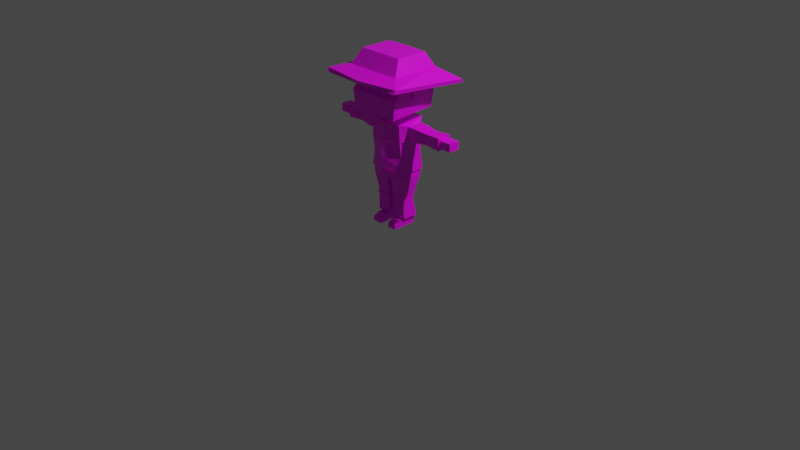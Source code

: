 # Source: lowpoly_3_.blend  (saved by Blender 2.92.15; exported with 4.5.12 LTS)
import bpy
from mathutils import Matrix  # noqa: F401  (used for matrix-valued properties, if any)

bpy.ops.wm.read_factory_settings(use_empty=True)
scene = bpy.context.scene
scene.name = 'Scene'

# ---- collections
col_collection = bpy.data.collections.new('Collection'); scene.collection.children.link(col_collection)

# ---- images (referenced by path relative to the original .blend; pixels are not part of the script)
import os
ASSET_DIR = os.environ.get("B2B_ASSET_DIR", "")  # directory of the original .blend (textures are referenced by path, not embedded)
HERE = os.path.dirname(os.path.abspath(__file__))  # packed textures are extracted next to this script under _unpacked/

def load_image(name, relpath, width, height, colorspace="sRGB"):
    """Load a texture the original file referenced (path relative to the .blend, or extracted next to this script)."""
    p = next((c for c in (os.path.join(HERE, relpath), os.path.join(ASSET_DIR, relpath)) if relpath and os.path.exists(c)), "")
    if p:
        img = bpy.data.images.load(p, check_existing=True)
        img.name = name
    else:  # same state as the original file: an image datablock whose file is absent (Cycles renders it pink)
        img = bpy.data.images.new(name, width, height)
        img.source = "FILE"
        img.filepath = "//" + (relpath or name)
    img.colorspace_settings.name = colorspace
    return img
img_imphenziapalette01_png_002 = load_image('ImphenziaPalette01.png.002', 'ImphenziaPalette01.png', 1024, 1024, 'sRGB')

# ---- materials (node trees are filled in below, after node groups)
mat_material = bpy.data.materials.new('Material')
mat_material.alpha_threshold = 0.0
mat_material.use_transparent_shadow = False
mat_material.line_color = (0.0, 0.0, 0.0, 1.0)
mat_material_001 = bpy.data.materials.new('Material.001')
mat_material_001.alpha_threshold = 0.0
mat_material_001.use_transparent_shadow = False
mat_material_001.line_color = (0.0, 0.0, 0.0, 1.0)

# ---- material node trees
mat_material.use_nodes = True; mat_material.node_tree.nodes.clear()
_N = mat_material.node_tree.nodes; _L = mat_material.node_tree.links
n0 = _N.new('ShaderNodeOutputMaterial'); n0.name = 'Material Output'; n0.location = (300, 300)
n1 = _N.new('ShaderNodeBsdfPrincipled'); n1.name = 'Principled BSDF'; n1.location = (10, 300)
n1.distribution = 'GGX'
n1.subsurface_method = 'BURLEY'
n1.inputs[2].default_value = 0.4
n1.inputs[3].default_value = 1.45
n1.inputs[27].default_value = (0.0, 0.0, 0.0, 1.0)
n1.inputs[28].default_value = 1.0
_L.new(n1.outputs[0], n0.inputs[0])
n0.is_active_output = True
mat_material_001.use_nodes = True; mat_material_001.node_tree.nodes.clear()
_N = mat_material_001.node_tree.nodes; _L = mat_material_001.node_tree.links
n0 = _N.new('ShaderNodeOutputMaterial'); n0.name = 'Material Output'; n0.location = (300, 300)
n1 = _N.new('ShaderNodeBsdfPrincipled'); n1.name = 'Principled BSDF'; n1.location = (10, 300)
n1.distribution = 'GGX'
n1.subsurface_method = 'BURLEY'
n1.inputs[2].default_value = 0.4
n1.inputs[3].default_value = 1.45
n1.inputs[27].default_value = (0.0, 0.0, 0.0, 1.0)
n1.inputs[28].default_value = 1.0
n2 = _N.new('ShaderNodeTexImage'); n2.name = 'Image Texture'; n2.location = (-409, 148)
n2.image = img_imphenziapalette01_png_002
n2.interpolation = 'Closest'
_L.new(n1.outputs[0], n0.inputs[0])
_L.new(n2.outputs[0], n1.inputs[0])
n0.is_active_output = True

# ---- world
world_world = bpy.data.worlds.new('World'); scene.world = world_world
world_world.use_nodes = True; world_world.node_tree.nodes.clear()
_N = world_world.node_tree.nodes; _L = world_world.node_tree.links
n0 = _N.new('ShaderNodeOutputWorld'); n0.name = 'World Output'; n0.location = (300, 300)
n1 = _N.new('ShaderNodeBackground'); n1.name = 'Background'; n1.location = (10, 300)
n1.inputs[0].default_value = (0.05088, 0.05088, 0.05088, 1.0)
_L.new(n1.outputs[0], n0.inputs[0])
n0.is_active_output = True
world_world.color = (0.05088, 0.05088, 0.05088)
world_world.use_sun_shadow = False
world_world.sun_shadow_jitter_overblur = 0.0

# ---- cameras
cam_camera = bpy.data.cameras.new('Camera')
cam_camera.clip_end = 100.0
cam_camera.ortho_scale = 7.314

# ---- lights
light_light = bpy.data.lights.new('Light', 'POINT')
light_light.transmission_factor = 0.0
light_light.energy = 1000.0
light_light.shadow_soft_size = 0.1
light_light.shadow_maximum_resolution = 0.006
light_light.use_absolute_resolution = True

# ---- meshes
me_cube = bpy.data.meshes.new('Cube')
me_cube.from_pydata([], [], [])
_uv = me_cube.uv_layers.new(name='UVMap')
_uv.uv.foreach_set('vector', [])
me_cube.materials.append(mat_material)
me_cube.use_remesh_preserve_volume = False
me_cube.use_remesh_preserve_attributes = False
me_cube.use_mirror_vertex_groups = False
me_cube.update()
me_cube_001 = bpy.data.meshes.new('Cube.001')
me_cube_001.from_pydata([(0.02736, -0.1398, 0.3892), (0.02736, 0.1082, 0.3892), (0.0, 0.1082, 0.3892), (0.0, -0.1398, 0.3892), (0.1927, 0.1043, 0.4214), (0.2075, -0.1408, 0.4214), (0.0, -0.1831, 0.4214), (0.0, 0.1395, 0.4214), (0.1743, 0.03222, 0.2207), (0.03436, 0.03277, 0.2207), (0.03436, -0.1076, 0.2207), (0.1743, -0.1082, 0.2207), (0.1743, 0.02529, 0.1803), (0.03436, 0.02584, 0.1803), (0.03436, -0.1215, 0.1803), (0.1743, -0.122, 0.1803), (0.1743, 0.03222, 0.1414), (0.03436, 0.03277, 0.1414), (0.03436, -0.1076, 0.1414), (0.1743, -0.1082, 0.1414), (0.1528, 0.0583, -0.02771), (0.05678, 0.05887, -0.02771), (0.05678, -0.08755, -0.02771), (0.1528, -0.08812, -0.02771), (0.1528, 0.0583, -0.02771), (0.05678, 0.05887, -0.02771), (0.05678, -0.08474, -0.02771), (0.1528, -0.08812, -0.02771), (0.1528, 0.0583, -0.1053), (0.05678, 0.05887, -0.1053), (0.05678, -0.08474, -0.1053), (0.1528, -0.08532, -0.1053), (0.1528, -0.08812, -0.02771), (0.05678, -0.08755, -0.02771), (0.1528, -0.08532, -0.1053), (0.05678, -0.08474, -0.1053), (0.1543, -0.1337, -0.02712), (0.05448, -0.1331, -0.02712), (0.1543, -0.1337, -0.1077), (0.05448, -0.1303, -0.1077), (0.154, -0.203, -0.06049), (0.05413, -0.2024, -0.06049), (0.154, -0.203, -0.1077), (0.05413, -0.2024, -0.1077), (0.02672, -0.101, -0.01668), (0.1819, -0.1017, -0.01668), (0.1819, 0.06203, -0.01668), (0.02672, 0.06266, -0.01668), (0.63, 0.02901, 0.9425), (0.63, -0.06057, 0.9425), (0.63, 0.02901, 0.8792), (0.63, -0.06057, 0.8792), (0.647, 0.04257, 0.9521), (0.647, -0.07413, 0.9521), (0.647, 0.04257, 0.8697), (0.647, -0.07413, 0.8697), (0.762, 0.04257, 0.9521), (0.762, -0.07413, 0.9521), (0.762, 0.04257, 0.8697), (0.762, -0.07413, 0.8697), (0.0, 0.06433, 1.011), (0.05577, 0.06433, 1.011), (0.05577, -0.09589, 1.011), (0.0, -0.09589, 1.011), (0.0, 0.06433, 1.076), (0.05577, 0.06433, 1.076), (0.05577, -0.09589, 1.076), (0.0, -0.09589, 1.076), (0.1875, 0.1082, 0.5396), (0.1875, -0.143, 0.5396), (0.0, -0.2125, 0.5396), (0.0, 0.1441, 0.5396), (0.3251, -0.08485, 0.8559), (0.3251, -0.08485, 0.9659), (0.3251, 0.05329, 0.9659), (0.3251, 0.05329, 0.8559), (0.05577, -0.09589, 1.011), (0.3251, -0.08485, 0.9659), (0.3251, 0.05329, 0.9659), (0.0, 0.06433, 1.011), (0.05577, 0.06433, 1.011), (0.0, -0.09589, 1.011), (0.1875, 0.1082, 0.5396), (0.1875, -0.143, 0.5396), (0.0, -0.2125, 0.5396), (0.0, 0.1441, 0.5396), (0.3251, -0.08485, 0.8559), (0.3251, 0.05329, 0.8559), (0.0, 0.1351, 1.022), (0.176, 0.1286, 1.021), (0.1776, -0.1712, 0.9945), (0.0, -0.1912, 0.9794), (0.08197, -0.1145, 1.012), (0.1897, 0.1158, 0.7961), (0.1864, 0.1074, 0.6516), (0.1911, -0.1721, 0.8126), (0.188, -0.1518, 0.65), (0.0, -0.2241, 0.8057), (0.0, -0.2347, 0.6493), (0.0, 0.1256, 0.7992), (0.0, 0.1408, 0.6515), (0.2337, 0.06626, 0.9814), (0.2336, -0.09708, 0.982), (0.2358, 0.06677, 0.8428), (0.2365, -0.09712, 0.8424), (0.327, -0.1001, 0.9811), (0.327, 0.06852, 0.9811), (0.0, 0.09395, 1.018), (0.08158, 0.09295, 1.018), (0.0, -0.1244, 1.011), (0.2033, 0.1215, 0.48), (0.2159, -0.1544, 0.4798), (0.0, -0.2321, 0.476), (0.0, 0.1646, 0.4858), (0.327, -0.1001, 0.8406), (0.327, 0.06852, 0.8406), (0.1798, -0.1034, 0.02634), (0.0288, 0.05453, 0.02634), (0.0288, -0.1028, 0.02634), (0.1798, 0.05392, 0.02634), (0.1979, 0.117, 0.5351), (0.2069, -0.1536, 0.5345), (0.0, -0.233, 0.5317), (0.0, 0.1569, 0.5391), (0.1884, 0.1124, 0.7414), (0.1899, -0.164, 0.7506), (0.0, -0.2283, 0.7462), (0.0, 0.1317, 0.7431), (0.4293, 0.05218, 0.9677), (0.4293, -0.08374, 0.9677), (0.4293, 0.05218, 0.8541), (0.4293, -0.08374, 0.8541), (0.4553, 0.05222, 0.9677), (0.4553, -0.08378, 0.9677), (0.4553, 0.05222, 0.8541), (0.4553, -0.08378, 0.8541), (0.4865, 0.05223, 0.9676), (0.4865, -0.08379, 0.9676), (0.4865, 0.05223, 0.8541), (0.4865, -0.08379, 0.8541), (0.6276, 0.05989, 0.9748), (0.6276, -0.09145, 0.9748), (0.6276, 0.05989, 0.8469), (0.6276, -0.09145, 0.8469), (0.5775, -0.08873, 0.8495), (0.5775, -0.08873, 0.9723), (0.5775, 0.05717, 0.9723), (0.5775, 0.05717, 0.8495), (0.0, 0.06433, 1.076), (0.1138, 0.06433, 1.076), (0.1138, -0.09589, 1.076), (0.0, -0.09589, 1.076), (0.0, -0.324, 1.103), (0.2639, -0.324, 1.103), (0.2578, 0.175, 1.131), (0.0, 0.175, 1.131), (0.0, 0.175, 1.476), (0.0, -0.324, 1.476), (0.2909, -0.324, 1.476), (0.2909, 0.175, 1.476), (0.0, 0.175, 1.476), (0.0, -0.324, 1.476), (0.2909, -0.324, 1.476), (0.2909, 0.175, 1.476), (0.0, 0.08275, 1.605), (0.0, -0.2318, 1.605), (0.2353, -0.2318, 1.605), (0.2353, 0.08275, 1.605), (0.0, 0.175, 1.282), (0.2909, 0.175, 1.282), (0.2909, -0.3306, 1.293), (0.0, -0.3306, 1.293), (0.2909, -0.1113, 1.394), (0.2909, -0.03782, 1.394), (0.2909, -0.03782, 1.278), (0.2909, -0.1113, 1.278), (0.0, 0.175, 1.33), (0.2909, -0.2823, 1.336), (0.2909, 0.175, 1.33), (0.0, -0.2823, 1.336), (0.3166, -0.03782, 1.394), (0.3166, -0.1113, 1.394), (0.3166, -0.1113, 1.278), (0.3166, -0.03782, 1.278), (0.09768, -0.3078, 1.398), (0.1403, -0.3078, 1.398), (0.1403, -0.2999, 1.343), (0.09768, -0.2999, 1.343), (0.1403, -0.3078, 1.374), (0.09768, -0.3078, 1.374), (0.1403, -0.2999, 1.319), (0.09768, -0.2999, 1.319), (0.1403, -0.3078, 1.414), (0.09768, -0.3078, 1.414), (0.1403, -0.2999, 1.319), (0.09768, -0.2999, 1.319), (0.1403, -0.3174, 1.413), (0.09768, -0.3174, 1.413), (0.1403, -0.3095, 1.318), (0.09768, -0.3095, 1.318), (0.0, 0.175, 1.476), (0.0, -0.324, 1.476), (0.2909, -0.324, 1.476), (0.2909, 0.175, 1.476), (0.0, 0.08275, 1.605), (0.0, -0.2318, 1.605), (0.2353, -0.2318, 1.605), (0.2353, 0.08275, 1.605), (0.3072, -0.342, 1.496), (0.0, -0.3496, 1.495), (0.3072, 0.193, 1.496), (0.0, 0.2005, 1.495), (0.0, 0.09945, 1.689), (0.0, -0.2438, 1.689), (0.2446, -0.2407, 1.686), (0.2446, 0.09632, 1.686), (0.2909, -0.324, 1.476), (0.0, -0.324, 1.476), (0.2909, 0.175, 1.476), (0.0, 0.175, 1.476), (0.3072, -0.342, 1.496), (0.0, -0.3496, 1.495), (0.3072, 0.193, 1.496), (0.0, 0.2005, 1.495), (0.0, 0.1902, 1.536), (0.2855, -0.3152, 1.513), (0.0, -0.3393, 1.536), (0.0, 0.1661, 1.513), (0.3025, -0.3325, 1.536), (0.2855, 0.1661, 1.513), (0.3025, 0.1834, 1.536), (0.0, -0.3152, 1.513), (0.1404, -0.1476, 1.342), (0.0, -0.13, 1.36), (0.1404, 0.03527, 1.342), (0.0, 0.01765, 1.36), (0.1257, -0.1479, 1.38), (0.0, 0.05235, 1.407), (0.4586, -0.5043, 1.458), (0.0, -0.4921, 1.437), (0.4526, 0.4077, 1.364), (0.0, 0.3955, 1.34), (0.4665, -0.4823, 1.496), (0.0, 0.4308, 1.393), (0.1257, 0.03555, 1.38), (0.0, -0.1647, 1.407), (0.4605, 0.3857, 1.403), (0.0, -0.5274, 1.486)], [], [(2, 1, 0, 3), (61, 62, 76, 80), (2, 7, 4, 1), (5, 11, 8, 4), (0, 5, 6, 3), (0, 10, 11, 5), (1, 9, 10, 0), (8, 11, 15, 12), (15, 14, 18, 19), (10, 9, 13, 14), (11, 10, 14, 15), (9, 8, 12, 13), (45, 44, 22, 23), (13, 12, 16, 17), (12, 15, 19, 16), (14, 13, 17, 18), (20, 23, 27, 24), (47, 46, 20, 21), (46, 45, 23, 20), (44, 47, 21, 22), (27, 26, 33, 32), (22, 21, 25, 26), (23, 22, 26, 27), (21, 20, 24, 25), (29, 28, 31, 30), (25, 24, 28, 29), (24, 27, 31, 28), (26, 25, 29, 30), (34, 32, 36, 38), (31, 27, 32, 34), (26, 30, 35, 33), (30, 31, 34, 35), (37, 39, 43, 41), (35, 34, 38, 39), (33, 35, 39, 37), (32, 33, 37, 36), (40, 41, 43, 42), (36, 37, 41, 40), (38, 36, 40, 42), (39, 38, 42, 43), (118, 117, 47, 44), (119, 116, 45, 46), (117, 119, 46, 47), (116, 118, 44, 45), (60, 61, 80, 79), (72, 73, 77, 86), (73, 74, 78, 77), (72, 75, 115, 114), (73, 72, 114, 105), (48, 50, 142, 140), (50, 51, 143, 142), (75, 74, 106, 115), (51, 50, 54, 55), (74, 73, 105, 106), (49, 48, 140, 141), (51, 49, 141, 143), (53, 55, 59, 57), (50, 48, 52, 54), (49, 51, 55, 53), (48, 49, 53, 52), (58, 56, 57, 59), (52, 53, 57, 56), (55, 54, 58, 59), (54, 52, 56, 58), (62, 61, 65, 66), (75, 72, 86, 87), (74, 75, 87, 78), (63, 62, 66, 67), (61, 60, 64, 65), (66, 65, 149, 150), (68, 4, 7, 71), (70, 6, 5, 69), (69, 5, 4, 68), (69, 68, 82, 83), (62, 63, 81, 76), (70, 69, 83, 84), (68, 71, 85, 82), (4, 8, 9, 1), (84, 83, 111, 112), (83, 82, 110, 111), (86, 77, 105, 114), (82, 85, 113, 110), (77, 78, 106, 105), (76, 81, 109, 92), (87, 86, 114, 115), (80, 76, 92, 108), (78, 87, 115, 106), (79, 80, 108, 107), (99, 88, 89, 93), (89, 90, 102, 101), (95, 90, 91, 97), (89, 88, 107, 108), (121, 96, 98, 122), (125, 95, 97, 126), (120, 94, 96, 121), (124, 93, 95, 125), (123, 100, 94, 120), (127, 99, 93, 124), (90, 95, 104, 102), (93, 89, 101, 103), (95, 93, 103, 104), (91, 90, 92, 109), (90, 89, 108, 92), (103, 101, 106, 115), (104, 103, 115, 114), (101, 102, 105, 106), (102, 104, 114, 105), (19, 18, 118, 116), (17, 16, 119, 117), (16, 19, 116, 119), (18, 17, 117, 118), (113, 123, 120, 110), (110, 120, 121, 111), (111, 121, 122, 112), (100, 127, 124, 94), (94, 124, 125, 96), (96, 125, 126, 98), (105, 114, 131, 129), (131, 130, 134, 135), (106, 105, 129, 128), (114, 115, 130, 131), (115, 106, 128, 130), (133, 135, 139, 137), (130, 128, 132, 134), (129, 131, 135, 133), (128, 129, 133, 132), (145, 144, 143, 141), (132, 133, 137, 136), (135, 134, 138, 139), (134, 132, 136, 138), (146, 145, 141, 140), (144, 147, 142, 143), (147, 146, 140, 142), (138, 136, 146, 147), (139, 138, 147, 144), (136, 137, 145, 146), (137, 139, 144, 145), (148, 151, 152, 155), (64, 67, 151, 148), (67, 66, 150, 151), (65, 64, 148, 149), (149, 148, 155, 154), (178, 176, 156, 159), (151, 150, 153, 152), (150, 149, 154, 153), (159, 156, 160, 163), (179, 177, 158, 157), (177, 178, 159, 158), (176, 179, 157, 156), (162, 163, 167, 166), (157, 158, 162, 161), (158, 159, 163, 162), (156, 157, 161, 160), (164, 165, 166, 167), (160, 161, 165, 164), (163, 160, 164, 167), (161, 162, 166, 165), (155, 152, 171, 168), (153, 154, 169, 170), (152, 153, 170, 171), (154, 155, 168, 169), (175, 172, 173, 174), (168, 171, 179, 176), (170, 169, 178, 177), (171, 170, 177, 179), (169, 168, 176, 178), (182, 183, 180, 181), (174, 173, 180, 183), (173, 172, 181, 180), (175, 174, 183, 182), (172, 175, 182, 181), (187, 184, 185, 186), (189, 191, 195, 193), (187, 186, 190, 191), (186, 185, 188, 190), (184, 187, 191, 189), (185, 184, 189, 188), (193, 195, 199, 197), (188, 189, 193, 192), (191, 190, 194, 195), (190, 188, 192, 194), (199, 198, 196, 197), (192, 193, 197, 196), (195, 194, 198, 199), (194, 192, 196, 198), (225, 206, 207, 229), (204, 207, 206, 205), (229, 207, 204, 227), (231, 205, 206, 225), (228, 230, 215, 214), (212, 213, 214, 215), (230, 224, 212, 215), (226, 228, 214, 213), (200, 211, 223, 219), (203, 200, 219, 218), (210, 211, 241, 240), (204, 205, 213, 212), (211, 210, 222, 223), (227, 204, 212, 224), (225, 229, 244, 236), (208, 210, 240, 238), (201, 202, 216, 217), (208, 209, 221, 220), (209, 201, 217, 221), (210, 208, 220, 222), (202, 203, 218, 216), (209, 208, 238, 239), (228, 226, 247, 242), (224, 230, 246, 243), (205, 231, 226, 213), (217, 216, 220, 221), (218, 219, 223, 222), (216, 218, 222, 220), (232, 236, 244, 234), (234, 244, 237, 235), (233, 245, 236, 232), (238, 240, 246, 242), (240, 241, 243, 246), (239, 238, 242, 247), (229, 227, 237, 244), (202, 201, 233, 232), (231, 225, 236, 245), (203, 202, 232, 234), (230, 228, 242, 246), (200, 203, 234, 235)])
_uv = me_cube_001.uv_layers.new(name='UVMap')
_uv.uv.foreach_set('vector', [0.7946, 0.5926, 0.7946, 0.5926, 0.7946, 0.5926, 0.7946, 0.5926, 0.1435, 0.4503, 0.1435, 0.4503, 0.1435, 0.4503, 0.1435, 0.4503, 0.9644, 0.9271, 0.9644, 0.9271, 0.9644, 0.9271, 0.9644, 0.9271, 0.9644, 0.9271, 0.9644, 0.9271, 0.9644, 0.9271, 0.9644, 0.9271, 0.9715, 0.9054, 0.9715, 0.9054, 0.9715, 0.9054, 0.9715, 0.9054, 0.9715, 0.9054, 0.9715, 0.9054, 0.9715, 0.9054, 0.9715, 0.9054, 0.9715, 0.9054, 0.9715, 0.9054, 0.9715, 0.9054, 0.9715, 0.9054, 0.9644, 0.9271, 0.9644, 0.9271, 0.9644, 0.9271, 0.9644, 0.9271, 0.9715, 0.9054, 0.9715, 0.9054, 0.9715, 0.9054, 0.9715, 0.9054, 0.9715, 0.9054, 0.9715, 0.9054, 0.9715, 0.9054, 0.9715, 0.9054, 0.9715, 0.9054, 0.9715, 0.9054, 0.9715, 0.9054, 0.9715, 0.9054, 0.9644, 0.9271, 0.9644, 0.9271, 0.9644, 0.9271, 0.9644, 0.9271, 0.7946, 0.5926, 0.7946, 0.5926, 0.7946, 0.5926, 0.7946, 0.5926, 0.9644, 0.9271, 0.9644, 0.9271, 0.9644, 0.9271, 0.9644, 0.9271, 0.9644, 0.9271, 0.9644, 0.9271, 0.9644, 0.9271, 0.9644, 0.9271, 0.9715, 0.9054, 0.9715, 0.9054, 0.9715, 0.9054, 0.9715, 0.9054, 0.06641, 0.9609, 0.06641, 0.9609, 0.06641, 0.9609, 0.06641, 0.9609, 0.7946, 0.5926, 0.7946, 0.5926, 0.7946, 0.5926, 0.7946, 0.5926, 0.7946, 0.5926, 0.7946, 0.5926, 0.7946, 0.5926, 0.7946, 0.5926, 0.7946, 0.5926, 0.7946, 0.5926, 0.7946, 0.5926, 0.7946, 0.5926, 0.06641, 0.9609, 0.06641, 0.9609, 0.06641, 0.9609, 0.06641, 0.9609, 0.06641, 0.9609, 0.06641, 0.9609, 0.06641, 0.9609, 0.06641, 0.9609, 0.06641, 0.9609, 0.06641, 0.9609, 0.06641, 0.9609, 0.06641, 0.9609, 0.06641, 0.9609, 0.06641, 0.9609, 0.06641, 0.9609, 0.06641, 0.9609, 0.9076, 0.9944, 0.9076, 0.9944, 0.9076, 0.9944, 0.9076, 0.9944, 0.9076, 0.9944, 0.9076, 0.9944, 0.9076, 0.9944, 0.9076, 0.9944, 0.9076, 0.9944, 0.9076, 0.9944, 0.9076, 0.9944, 0.9076, 0.9944, 0.9076, 0.9944, 0.9076, 0.9944, 0.9076, 0.9944, 0.9076, 0.9944, 0.9076, 0.9944, 0.9076, 0.9944, 0.9076, 0.9944, 0.9076, 0.9944, 0.9076, 0.9944, 0.9076, 0.9944, 0.9076, 0.9944, 0.9076, 0.9944, 0.9076, 0.9944, 0.9076, 0.9944, 0.9076, 0.9944, 0.9076, 0.9944, 0.9076, 0.9944, 0.9076, 0.9944, 0.9076, 0.9944, 0.9076, 0.9944, 0.9076, 0.9944, 0.9076, 0.9944, 0.9076, 0.9944, 0.9076, 0.9944, 0.9076, 0.9944, 0.9076, 0.9944, 0.9076, 0.9944, 0.9076, 0.9944, 0.9076, 0.9944, 0.9076, 0.9944, 0.9076, 0.9944, 0.9076, 0.9944, 0.9076, 0.9944, 0.9076, 0.9944, 0.9076, 0.9944, 0.9076, 0.9944, 0.9936, 0.9202, 0.9936, 0.9202, 0.9936, 0.9202, 0.9936, 0.9202, 0.9936, 0.9202, 0.9936, 0.9202, 0.9936, 0.9202, 0.9936, 0.9202, 0.9076, 0.9944, 0.9076, 0.9944, 0.9076, 0.9944, 0.9076, 0.9944, 0.9076, 0.9944, 0.9076, 0.9944, 0.9076, 0.9944, 0.9076, 0.9944, 0.08516, 0.5502, 0.08516, 0.5502, 0.08516, 0.5502, 0.08516, 0.5502, 0.08516, 0.5502, 0.08516, 0.5502, 0.08516, 0.5502, 0.08516, 0.5502, 0.08516, 0.5502, 0.08516, 0.5502, 0.08516, 0.5502, 0.08516, 0.5502, 0.08516, 0.5502, 0.08516, 0.5502, 0.08516, 0.5502, 0.08516, 0.5502, 0.1435, 0.4503, 0.1435, 0.4503, 0.1435, 0.4503, 0.1435, 0.4503, 0.1836, 0.4085, 0.1836, 0.4085, 0.1836, 0.4085, 0.1836, 0.4085, 0.1836, 0.4085, 0.1836, 0.4085, 0.1836, 0.4085, 0.1836, 0.4085, 0.1836, 0.4085, 0.1836, 0.4085, 0.1836, 0.4085, 0.1836, 0.4085, 0.1836, 0.4085, 0.1836, 0.4085, 0.1836, 0.4085, 0.1836, 0.4085, 0.9485, 0.9441, 0.9485, 0.9441, 0.9485, 0.9441, 0.9485, 0.9441, 0.9485, 0.9441, 0.9485, 0.9441, 0.9485, 0.9441, 0.9485, 0.9441, 0.1836, 0.4085, 0.1836, 0.4085, 0.1836, 0.4085, 0.1836, 0.4085, 0.1907, 0.4168, 0.1907, 0.4168, 0.1907, 0.4168, 0.1907, 0.4168, 0.1836, 0.4085, 0.1836, 0.4085, 0.1836, 0.4085, 0.1836, 0.4085, 0.9485, 0.9441, 0.9485, 0.9441, 0.9485, 0.9441, 0.9485, 0.9441, 0.9485, 0.9441, 0.9485, 0.9441, 0.9485, 0.9441, 0.9485, 0.9441, 0.1907, 0.4168, 0.1907, 0.4168, 0.1907, 0.4168, 0.1907, 0.4168, 0.1907, 0.4168, 0.1907, 0.4168, 0.1907, 0.4168, 0.1907, 0.4168, 0.1907, 0.4168, 0.1907, 0.4168, 0.1907, 0.4168, 0.1907, 0.4168, 0.1907, 0.4168, 0.1907, 0.4168, 0.1907, 0.4168, 0.1907, 0.4168, 0.1907, 0.4168, 0.1907, 0.4168, 0.1907, 0.4168, 0.1907, 0.4168, 0.1907, 0.4168, 0.1907, 0.4168, 0.1907, 0.4168, 0.1907, 0.4168, 0.1907, 0.4168, 0.1907, 0.4168, 0.1907, 0.4168, 0.1907, 0.4168, 0.1907, 0.4168, 0.1907, 0.4168, 0.1907, 0.4168, 0.1907, 0.4168, 0.2063, 0.409, 0.2063, 0.409, 0.2063, 0.409, 0.2063, 0.409, 0.1836, 0.4085, 0.1836, 0.4085, 0.1836, 0.4085, 0.1836, 0.4085, 0.1836, 0.4085, 0.1836, 0.4085, 0.1836, 0.4085, 0.1836, 0.4085, 0.2063, 0.409, 0.2063, 0.409, 0.2063, 0.409, 0.2063, 0.409, 0.2063, 0.409, 0.2063, 0.409, 0.2063, 0.409, 0.2063, 0.409, 0.2063, 0.409, 0.2063, 0.409, 0.2063, 0.409, 0.2063, 0.409, 0.9644, 0.9271, 0.9644, 0.9271, 0.9644, 0.9271, 0.9644, 0.9271, 0.9715, 0.9054, 0.9715, 0.9054, 0.9715, 0.9054, 0.9715, 0.9054, 0.9644, 0.9271, 0.9644, 0.9271, 0.9644, 0.9271, 0.9644, 0.9271, 0.6607, 0.601, 0.6607, 0.601, 0.6607, 0.601, 0.6607, 0.601, 0.1435, 0.4503, 0.1435, 0.4503, 0.1435, 0.4503, 0.1435, 0.4503, 0.8638, 0.9076, 0.7779, 0.9819, 0.7779, 0.9819, 0.8638, 0.9076, 0.6607, 0.601, 0.6607, 0.601, 0.6607, 0.601, 0.6607, 0.601, 0.9644, 0.9271, 0.9644, 0.9271, 0.9644, 0.9271, 0.9644, 0.9271, 0.3811, 0.6562, 0.3811, 0.6562, 0.3811, 0.6562, 0.3811, 0.6562, 0.3811, 0.6562, 0.3811, 0.6562, 0.3811, 0.6562, 0.3811, 0.6562, 0.3811, 0.6562, 0.3811, 0.6562, 0.3811, 0.6562, 0.3811, 0.6562, 0.3811, 0.6562, 0.3811, 0.6562, 0.3811, 0.6562, 0.3811, 0.6562, 0.3811, 0.6562, 0.3811, 0.6562, 0.3811, 0.6562, 0.3811, 0.6562, 0.9421, 0.9408, 0.9421, 0.9408, 0.9421, 0.9408, 0.9421, 0.9408, 0.3811, 0.6562, 0.3811, 0.6562, 0.3811, 0.6562, 0.3811, 0.6562, 0.9421, 0.9408, 0.9421, 0.9408, 0.9421, 0.9408, 0.9421, 0.9408, 0.3811, 0.6562, 0.3811, 0.6562, 0.3811, 0.6562, 0.3811, 0.6562, 0.9421, 0.9408, 0.9421, 0.9408, 0.9421, 0.9408, 0.9421, 0.9408, 0.9421, 0.9408, 0.9421, 0.9408, 0.9421, 0.9408, 0.9421, 0.9408, 0.9421, 0.9408, 0.9421, 0.9408, 0.9421, 0.9408, 0.9421, 0.9408, 0.9421, 0.9408, 0.9421, 0.9408, 0.9421, 0.9408, 0.9421, 0.9408, 0.9421, 0.9408, 0.9421, 0.9408, 0.9421, 0.9408, 0.9421, 0.9408, 0.9188, 0.8984, 0.9188, 0.8984, 0.9188, 0.8984, 0.9188, 0.8984, 0.08516, 0.5502, 0.08516, 0.5502, 0.08516, 0.5502, 0.08516, 0.5502, 0.9188, 0.8984, 0.9188, 0.8984, 0.9188, 0.8984, 0.9188, 0.8984, 0.08516, 0.5502, 0.08516, 0.5502, 0.08516, 0.5502, 0.08516, 0.5502, 0.9188, 0.8984, 0.9188, 0.8984, 0.9188, 0.8984, 0.9188, 0.8984, 0.08516, 0.5502, 0.08516, 0.5502, 0.08516, 0.5502, 0.08516, 0.5502, 0.9421, 0.9408, 0.9421, 0.9408, 0.9421, 0.9408, 0.9421, 0.9408, 0.9421, 0.9408, 0.9421, 0.9408, 0.9421, 0.9408, 0.9421, 0.9408, 0.9421, 0.9408, 0.9421, 0.9408, 0.9421, 0.9408, 0.9421, 0.9408, 0.9421, 0.9408, 0.9421, 0.9408, 0.9421, 0.9408, 0.9421, 0.9408, 0.9421, 0.9408, 0.9421, 0.9408, 0.9421, 0.9408, 0.9421, 0.9408, 0.9421, 0.9408, 0.9421, 0.9408, 0.9421, 0.9408, 0.9421, 0.9408, 0.9421, 0.9408, 0.9421, 0.9408, 0.9421, 0.9408, 0.9421, 0.9408, 0.9421, 0.9408, 0.9421, 0.9408, 0.9421, 0.9408, 0.9421, 0.9408, 0.9421, 0.9408, 0.9421, 0.9408, 0.9421, 0.9408, 0.9421, 0.9408, 0.9715, 0.9054, 0.9715, 0.9054, 0.9715, 0.9054, 0.9715, 0.9054, 0.9644, 0.9271, 0.9644, 0.9271, 0.9644, 0.9271, 0.9644, 0.9271, 0.9644, 0.9271, 0.9644, 0.9271, 0.9644, 0.9271, 0.9644, 0.9271, 0.9715, 0.9054, 0.9715, 0.9054, 0.9715, 0.9054, 0.9715, 0.9054, 0.08516, 0.5502, 0.08516, 0.5502, 0.08516, 0.5502, 0.08516, 0.5502, 0.08516, 0.5502, 0.08516, 0.5502, 0.08516, 0.5502, 0.08516, 0.5502, 0.08516, 0.5502, 0.08516, 0.5502, 0.08516, 0.5502, 0.08516, 0.5502, 0.9188, 0.8984, 0.9188, 0.8984, 0.9188, 0.8984, 0.9188, 0.8984, 0.9188, 0.8984, 0.9188, 0.8984, 0.9188, 0.8984, 0.9188, 0.8984, 0.9188, 0.8984, 0.9188, 0.8984, 0.9188, 0.8984, 0.9188, 0.8984, 0.9421, 0.9408, 0.9421, 0.9408, 0.9421, 0.9408, 0.9421, 0.9408, 0.9421, 0.9408, 0.9421, 0.9408, 0.9421, 0.9408, 0.9421, 0.9408, 0.9421, 0.9408, 0.9421, 0.9408, 0.9421, 0.9408, 0.9421, 0.9408, 0.9421, 0.9408, 0.9421, 0.9408, 0.9421, 0.9408, 0.9421, 0.9408, 0.9421, 0.9408, 0.9421, 0.9408, 0.9421, 0.9408, 0.9421, 0.9408, 0.9421, 0.9408, 0.9421, 0.9408, 0.9421, 0.9408, 0.9421, 0.9408, 0.9421, 0.9408, 0.9421, 0.9408, 0.9421, 0.9408, 0.9421, 0.9408, 0.9421, 0.9408, 0.9421, 0.9408, 0.9421, 0.9408, 0.9421, 0.9408, 0.9421, 0.9408, 0.9421, 0.9408, 0.9421, 0.9408, 0.9421, 0.9408, 0.08516, 0.5502, 0.08516, 0.5502, 0.08516, 0.5502, 0.08516, 0.5502, 0.9421, 0.9408, 0.9421, 0.9408, 0.9421, 0.9408, 0.9421, 0.9408, 0.9421, 0.9408, 0.9421, 0.9408, 0.9421, 0.9408, 0.9421, 0.9408, 0.9421, 0.9408, 0.9421, 0.9408, 0.9421, 0.9408, 0.9421, 0.9408, 0.08516, 0.5502, 0.08516, 0.5502, 0.08516, 0.5502, 0.08516, 0.5502, 0.08516, 0.5502, 0.08516, 0.5502, 0.08516, 0.5502, 0.08516, 0.5502, 0.08516, 0.5502, 0.08516, 0.5502, 0.08516, 0.5502, 0.08516, 0.5502, 0.9421, 0.9408, 0.9421, 0.9408, 0.9421, 0.9408, 0.9421, 0.9408, 0.9421, 0.9408, 0.9421, 0.9408, 0.9421, 0.9408, 0.9421, 0.9408, 0.9421, 0.9408, 0.9421, 0.9408, 0.9421, 0.9408, 0.9421, 0.9408, 0.9421, 0.9408, 0.9421, 0.9408, 0.9421, 0.9408, 0.9421, 0.9408, 0.0, 0.0, 0.0, 0.0, 0.0, 0.0, 0.0, 0.0, 0.0, 0.0, 0.0, 0.0, 0.0, 0.0, 0.0, 0.0, 0.3078, 0.4129, 0.3078, 0.4129, 0.3078, 0.4129, 0.3078, 0.4129, 0.2063, 0.409, 0.2063, 0.409, 0.2063, 0.409, 0.2063, 0.409, 0.3078, 0.4129, 0.3078, 0.4129, 0.3078, 0.4129, 0.3078, 0.4129, 0.1516, 0.4168, 0.1516, 0.4168, 0.1516, 0.4168, 0.1516, 0.4168, 0.3078, 0.4129, 0.3078, 0.4129, 0.3078, 0.4129, 0.3078, 0.4129, 0.3078, 0.4129, 0.3078, 0.4129, 0.3078, 0.4129, 0.3078, 0.4129, 0.1516, 0.4168, 0.1516, 0.4168, 0.1516, 0.4168, 0.1516, 0.4168, 0.1516, 0.4168, 0.1516, 0.4168, 0.1516, 0.4168, 0.1516, 0.4168, 0.1516, 0.4168, 0.1516, 0.4168, 0.1516, 0.4168, 0.1516, 0.4168, 0.0, 0.0, 0.0, 0.0, 0.0, 0.0, 0.0, 0.0, 0.1516, 0.4168, 0.1516, 0.4168, 0.1516, 0.4168, 0.1516, 0.4168, 0.1516, 0.4168, 0.1516, 0.4168, 0.1516, 0.4168, 0.1516, 0.4168, 0.1516, 0.4168, 0.1516, 0.4168, 0.1516, 0.4168, 0.1516, 0.4168, 0.0, 0.0, 0.0, 0.0, 0.0, 0.0, 0.0, 0.0, 0.193, 0.4018, 0.193, 0.4018, 0.193, 0.4018, 0.193, 0.4018, 0.0, 0.0, 0.0, 0.0, 0.0, 0.0, 0.0, 0.0, 0.1516, 0.4168, 0.1516, 0.4168, 0.1516, 0.4168, 0.1516, 0.4168, 0.1516, 0.4168, 0.1516, 0.4168, 0.1516, 0.4168, 0.1516, 0.4168, 0.0, 0.0, 0.0, 0.0, 0.0, 0.0, 0.0, 0.0, 0.1516, 0.4168, 0.1516, 0.4168, 0.1516, 0.4168, 0.1516, 0.4168, 0.1516, 0.4168, 0.1516, 0.4168, 0.1516, 0.4168, 0.1516, 0.4168, 0.1516, 0.4168, 0.1516, 0.4168, 0.1516, 0.4168, 0.1516, 0.4168, 0.1516, 0.4168, 0.1516, 0.4168, 0.1516, 0.4168, 0.1516, 0.4168, 0.0, 0.0, 0.0, 0.0, 0.0, 0.0, 0.0, 0.0, 0.1516, 0.4168, 0.1516, 0.4168, 0.1516, 0.4168, 0.1516, 0.4168, 0.1516, 0.4168, 0.1516, 0.4168, 0.1516, 0.4168, 0.1516, 0.4168, 0.1516, 0.4168, 0.1516, 0.4168, 0.1516, 0.4168, 0.1516, 0.4168, 0.1516, 0.4168, 0.1516, 0.4168, 0.1516, 0.4168, 0.1516, 0.4168, 0.1516, 0.4168, 0.1516, 0.4168, 0.1516, 0.4168, 0.1516, 0.4168, 0.1516, 0.4168, 0.1516, 0.4168, 0.1516, 0.4168, 0.1516, 0.4168, 0.1516, 0.4168, 0.1516, 0.4168, 0.1516, 0.4168, 0.1516, 0.4168, 0.1516, 0.4168, 0.1516, 0.4168, 0.1516, 0.4168, 0.1516, 0.4168, 0.9778, 0.9363, 0.9778, 0.9363, 0.9778, 0.9363, 0.9778, 0.9363, 0.9778, 0.9363, 0.9778, 0.9363, 0.9778, 0.9363, 0.9778, 0.9363, 0.9778, 0.9363, 0.9778, 0.9363, 0.9778, 0.9363, 0.9778, 0.9363, 0.9778, 0.9363, 0.9778, 0.9363, 0.9778, 0.9363, 0.9778, 0.9363, 0.9778, 0.9363, 0.9778, 0.9363, 0.9778, 0.9363, 0.9778, 0.9363, 0.9778, 0.9363, 0.9778, 0.9363, 0.9778, 0.9363, 0.9778, 0.9363, 0.9778, 0.9363, 0.9778, 0.9363, 0.9778, 0.9363, 0.9778, 0.9363, 0.9778, 0.9363, 0.9778, 0.9363, 0.9778, 0.9363, 0.9778, 0.9363, 0.9778, 0.9363, 0.9778, 0.9363, 0.9778, 0.9363, 0.9778, 0.9363, 0.9778, 0.9363, 0.9778, 0.9363, 0.9778, 0.9363, 0.9778, 0.9363, 0.9778, 0.9363, 0.9778, 0.9363, 0.9778, 0.9363, 0.9778, 0.9363, 0.9778, 0.9363, 0.9778, 0.9363, 0.9778, 0.9363, 0.9778, 0.9363, 0.9778, 0.9363, 0.9778, 0.9363, 0.9778, 0.9363, 0.9778, 0.9363, 0.9778, 0.9363, 0.9778, 0.9363, 0.9778, 0.9363, 0.9778, 0.9363, 0.06935, 0.5442, 0.06935, 0.5442, 0.06935, 0.5442, 0.06935, 0.5442, 0.06935, 0.5442, 0.06935, 0.5442, 0.06935, 0.5442, 0.06935, 0.5442, 0.06935, 0.5442, 0.06935, 0.5442, 0.06935, 0.5442, 0.06935, 0.5442, 0.06935, 0.5442, 0.06935, 0.5442, 0.06935, 0.5442, 0.06935, 0.5442, 0.06935, 0.5442, 0.06935, 0.5442, 0.06935, 0.5442, 0.06935, 0.5442, 0.06935, 0.5442, 0.06935, 0.5442, 0.06935, 0.5442, 0.06935, 0.5442, 0.06935, 0.5442, 0.06935, 0.5442, 0.06935, 0.5442, 0.06935, 0.5442, 0.06935, 0.5442, 0.06935, 0.5442, 0.06935, 0.5442, 0.06935, 0.5442, 0.06935, 0.5442, 0.06935, 0.5442, 0.06935, 0.5442, 0.06935, 0.5442, 0.06935, 0.5442, 0.06935, 0.5442, 0.06935, 0.5442, 0.06935, 0.5442, 0.06935, 0.5442, 0.06935, 0.5442, 0.06935, 0.5442, 0.06935, 0.5442, 0.06935, 0.5442, 0.06935, 0.5442, 0.06935, 0.5442, 0.06935, 0.5442, 0.06935, 0.5442, 0.06935, 0.5442, 0.06935, 0.5442, 0.06935, 0.5442, 0.06935, 0.5442, 0.06935, 0.5442, 0.06935, 0.5442, 0.06935, 0.5442, 0.06935, 0.5442, 0.06935, 0.5442, 0.06935, 0.5442, 0.06935, 0.5442, 0.06935, 0.5442, 0.06935, 0.5442, 0.06935, 0.5442, 0.06935, 0.5442, 0.06935, 0.5442, 0.06935, 0.5442, 0.06935, 0.5442, 0.06935, 0.5442, 0.06935, 0.5442, 0.06935, 0.5442, 0.06935, 0.5442, 0.06935, 0.5442, 0.06935, 0.5442, 0.06935, 0.5442, 0.06935, 0.5442, 0.06935, 0.5442, 0.06935, 0.5442, 0.06935, 0.5442, 0.06935, 0.5442, 0.06935, 0.5442, 0.06935, 0.5442, 0.06935, 0.5442, 0.06935, 0.5442, 0.06935, 0.5442, 0.06935, 0.5442, 0.06935, 0.5442, 0.06935, 0.5442, 0.06935, 0.5442, 0.06935, 0.5442, 0.06935, 0.5442, 0.06935, 0.5442, 0.06935, 0.5442, 0.06935, 0.5442, 0.06935, 0.5442, 0.06935, 0.5442, 0.06935, 0.5442, 0.06935, 0.5442, 0.06935, 0.5442, 0.06935, 0.5442, 0.06935, 0.5442, 0.06935, 0.5442, 0.06935, 0.5442, 0.06935, 0.5442, 0.06935, 0.5442, 0.06935, 0.5442, 0.06935, 0.5442, 0.06935, 0.5442, 0.06935, 0.5442, 0.06935, 0.5442, 0.06935, 0.5442, 0.06935, 0.5442, 0.06935, 0.5442, 0.06935, 0.5442, 0.06935, 0.5442, 0.06935, 0.5442, 0.06935, 0.5442, 0.06935, 0.5442, 0.06935, 0.5442, 0.06935, 0.5442, 0.06935, 0.5442, 0.06935, 0.5442, 0.06935, 0.5442, 0.06935, 0.5442, 0.06935, 0.5442, 0.06935, 0.5442, 0.06935, 0.5442, 0.06935, 0.5442, 0.06935, 0.5442, 0.06935, 0.5442, 0.06935, 0.5442, 0.06935, 0.5442, 0.06935, 0.5442, 0.06935, 0.5442, 0.06935, 0.5442, 0.06935, 0.5442, 0.06935, 0.5442, 0.06935, 0.5442, 0.06935, 0.5442, 0.06935, 0.5442, 0.06935, 0.5442, 0.06935, 0.5442, 0.06935, 0.5442, 0.06935, 0.5442, 0.06935, 0.5442, 0.06935, 0.5442, 0.06935, 0.5442, 0.06935, 0.5442, 0.06935, 0.5442, 0.06935, 0.5442, 0.06935, 0.5442, 0.06935, 0.5442, 0.06935, 0.5442, 0.06935, 0.5442, 0.06935, 0.5442, 0.06935, 0.5442, 0.06935, 0.5442, 0.06935, 0.5442, 0.06935, 0.5442, 0.06935, 0.5442, 0.06935, 0.5442])
me_cube_001.materials.append(mat_material_001)
me_cube_001.use_remesh_preserve_volume = False
me_cube_001.use_remesh_preserve_attributes = False
me_cube_001.use_mirror_vertex_groups = False
me_cube_001.update()
arm_armature_001 = bpy.data.armatures.new('Armature.001')  # bones are not reproduced

# ---- objects
ob_cube = bpy.data.objects.new('Cube', me_cube)
ob_light = bpy.data.objects.new('Light', light_light)
ob_camera = bpy.data.objects.new('Camera', cam_camera)
ob_armature_002 = bpy.data.objects.new('Armature.002', arm_armature_001)
ob_cube_002 = bpy.data.objects.new('Cube.002', me_cube_001)

# ---- transforms, parenting, visibility, modifiers, constraints
ob_cube.location = (0.0, 0.0, 0.0)
ob_cube.lock_rotations_4d = False
ob_cube.empty_display_type = 'ARROWS'
ob_cube.lineart.crease_threshold = 0.0
_m = ob_cube.modifiers.new('Mirror', 'MIRROR')
ob_light.location = (4.076, 1.005, 5.904)
ob_light.rotation_euler = (0.6503, 0.05522, 1.866)
ob_light.lock_rotations_4d = False
ob_light.empty_display_type = 'ARROWS'
ob_light.color = (0.0, 0.0, 0.0, 0.0)
ob_light.lineart.crease_threshold = 0.0
ob_camera.location = (7.359, -6.926, 4.958)
ob_camera.rotation_euler = (1.109, 0.0, 0.8149)
ob_camera.lock_rotations_4d = False
ob_camera.empty_display_type = 'ARROWS'
ob_camera.color = (0.0, 0.0, 0.0, 0.0)
ob_camera.display_type = 'WIRE'
ob_camera.lineart.crease_threshold = 0.0
ob_armature_002.location = (-0.0002891, 3.416e-10, 0.5576)
ob_armature_002.show_in_front = True
ob_armature_002.lineart.crease_threshold = 0.0
ob_cube_002.parent = ob_armature_002
ob_cube_002.matrix_parent_inverse = Matrix(((1.0, -0.0, 0.0, -0.0), (-0.0, 1.0, -0.0, 0.0), (0.0, -0.0, 1.0, -0.5624), (-0.0, 0.0, -0.0, 1.0)))
ob_cube_002.location = (0.0, 0.0, 0.1114)
ob_cube_002.lock_rotations_4d = False
ob_cube_002.empty_display_type = 'ARROWS'
ob_cube_002.lineart.crease_threshold = 0.0
_vg = ob_cube_002.vertex_groups.new(name='root')
for _i, _w in zip([0, 1, 2, 3, 4, 5, 6, 7, 68, 69, 70, 71, 82, 83, 84, 85, 94, 96, 97, 98, 100, 110, 111, 112, 113, 120, 121, 122, 123, 124, 125, 126, 127], [0.288, 0.4261, 0.4903, 0.3168, 0.05579, 0.0557, 0.3141, 0.4722, 0.04845, 0.04078, 0.2237, 0.3182, 0.04845, 0.04078, 0.2237, 0.3182, 0.02243, 0.0199, 0.01652, 0.1358, 0.1425, 0.04845, 0.04078, 0.2237, 0.3182, 0.03544, 0.03034, 0.1798, 0.2304, 0.01121, 0.009952, 0.07618, 0.07127]): _vg.add([_i], _w, 'REPLACE')
_vg = ob_cube_002.vertex_groups.new(name='spine1')
for _i, _w in zip([0, 1, 2, 3, 4, 5, 6, 7, 63, 68, 69, 70, 71, 72, 81, 82, 83, 84, 85, 86, 91, 93, 94, 95, 96, 97, 98, 99, 100, 104, 109, 110, 111, 112, 113, 114, 120, 121, 122, 123, 124, 125, 126, 127], [0.1037, 0.08944, 0.1087, 0.1123, 0.07212, 0.1488, 0.2525, 0.1957, 0.001113, 0.289, 0.3536, 0.4624, 0.4337, 0.0001241, 0.001113, 0.289, 0.3536, 0.4624, 0.4337, 0.0001241, 0.1334, 0.08845, 0.4988, 0.1622, 0.5188, 0.5494, 0.5717, 0.07502, 0.5979, 0.0002482, 0.001113, 0.289, 0.3536, 0.4624, 0.4337, 0.0001241, 0.3939, 0.4362, 0.517, 0.5158, 0.2936, 0.3405, 0.5605, 0.3365]): _vg.add([_i], _w, 'REPLACE')
_vg = ob_cube_002.vertex_groups.new(name='spine2')
for _i, _w in zip([60, 61, 62, 63, 64, 65, 68, 69, 70, 71, 72, 75, 76, 79, 80, 81, 82, 83, 84, 85, 86, 87, 88, 89, 90, 91, 92, 93, 94, 95, 96, 97, 98, 99, 100, 103, 104, 107, 108, 109, 110, 111, 112, 113, 114, 115, 120, 121, 122, 123, 124, 125, 126, 127, 148, 149, 154, 155, 156, 159, 160, 163, 164, 167, 168, 169, 173, 174, 176, 178, 180, 183, 200, 203, 204, 207, 210, 211, 212, 215, 218, 219, 222, 223, 224, 227, 229, 230, 234, 235, 237, 240, 241, 243, 244, 246], [0.3233, 0.1029, 0.05824, 0.07448, 0.0632, 0.0002503, 0.06628, 0.06259, 0.05279, 0.08678, 0.03804, 0.05069, 0.05824, 0.3233, 0.1029, 0.07448, 0.06628, 0.06259, 0.05279, 0.08678, 0.03804, 0.05069, 0.593, 0.07001, 0.05666, 0.3713, 0.05824, 0.5622, 0.1212, 0.4566, 0.1051, 0.1918, 0.07232, 0.8127, 0.1471, 0.1014, 0.07608, 0.3233, 0.1029, 0.07448, 0.06628, 0.06259, 0.05279, 0.08678, 0.03804, 0.05069, 0.09374, 0.08382, 0.06256, 0.1169, 0.3417, 0.2808, 0.1321, 0.4799, 0.0632, 0.0002503, 0.0002503, 0.0632, 0.0632, 0.0002503, 0.0632, 0.0002503, 0.0632, 0.0002503, 0.0632, 0.0002503, 0.0002503, 0.0002503, 0.0632, 0.0002503, 0.0002503, 0.0002503, 0.0632, 0.0002503, 0.0632, 0.0002503, 0.0002503, 0.0632, 0.0632, 0.0002503, 0.0002503, 0.0632, 0.0002503, 0.0632, 0.0632, 0.0632, 0.0002503, 0.0002503, 0.0002503, 0.0632, 0.0632, 0.0002503, 0.0632, 0.0632, 0.0002503, 0.0002503]): _vg.add([_i], _w, 'REPLACE')
_vg = ob_cube_002.vertex_groups.new(name='head')
for _i, _w in zip([60, 61, 62, 63, 64, 65, 66, 67, 76, 79, 80, 81, 88, 89, 90, 91, 92, 107, 108, 109, 148, 149, 150, 151, 152, 153, 154, 155, 156, 157, 158, 159, 160, 161, 162, 163, 164, 165, 166, 167, 168, 169, 170, 171, 172, 173, 174, 175, 176, 177, 178, 179, 180, 181, 182, 183, 184, 185, 186, 187, 188, 189, 190, 191, 192, 193, 194, 195, 196, 197, 198, 199, 200, 201, 202, 203, 204, 205, 206, 207, 208, 209, 210, 211, 212, 213, 214, 215, 216, 217, 218, 219, 220, 221, 222, 223, 224, 225, 226, 227, 228, 229, 230, 231, 232, 233, 234, 235, 236, 237, 238, 239, 240, 241, 242, 243, 244, 245, 246, 247], [0.1075, 0.1205, 0.1966, 0.2167, 0.7913, 0.8272, 0.8209, 0.796, 0.1966, 0.1075, 0.1205, 0.2167, 0.05007, 0.006414, 0.02641, 0.08051, 0.1966, 0.1075, 0.1205, 0.2167, 0.7913, 0.8272, 0.8209, 0.796, 0.796, 0.8209, 0.8272, 0.7913, 0.7913, 0.796, 0.8209, 0.8272, 0.7913, 0.796, 0.8209, 0.8272, 0.7913, 0.796, 0.8209, 0.8272, 0.7913, 0.8272, 0.8209, 0.796, 0.8209, 0.8272, 0.8272, 0.8209, 0.7913, 0.8209, 0.8272, 0.796, 0.8272, 0.8209, 0.8209, 0.8272, 0.796, 0.8209, 0.8209, 0.796, 0.8209, 0.796, 0.8209, 0.796, 0.8209, 0.796, 0.8209, 0.796, 0.8209, 0.796, 0.8209, 0.796, 0.7913, 0.796, 0.8209, 0.8272, 0.7913, 0.796, 0.8209, 0.8272, 0.8209, 0.796, 0.8272, 0.7913, 0.7913, 0.796, 0.8209, 0.8272, 0.8209, 0.796, 0.8272, 0.7913, 0.8209, 0.796, 0.8272, 0.7913, 0.7913, 0.8209, 0.796, 0.7913, 0.8209, 0.8272, 0.8272, 0.796, 0.8209, 0.796, 0.8272, 0.7913, 0.8209, 0.7913, 0.8209, 0.796, 0.8272, 0.7913, 0.8209, 0.7913, 0.8272, 0.796, 0.8272, 0.796]): _vg.add([_i], _w, 'REPLACE')
_vg = ob_cube_002.vertex_groups.new(name='shoulder.L')
for _i, _w in zip([60, 61, 62, 63, 64, 65, 66, 67, 68, 69, 70, 72, 73, 74, 75, 76, 77, 78, 79, 80, 81, 82, 83, 84, 86, 87, 88, 89, 90, 91, 92, 93, 94, 95, 96, 97, 98, 99, 101, 102, 103, 104, 105, 106, 107, 108, 109, 110, 111, 112, 114, 115, 120, 121, 122, 124, 125, 126, 127, 128, 130, 131, 148, 149, 150, 151, 152, 153, 154, 155, 156, 157, 158, 159, 160, 161, 162, 163, 164, 165, 166, 167, 168, 169, 170, 171, 172, 173, 174, 175, 176, 177, 178, 179, 180, 181, 182, 183, 184, 185, 186, 187, 188, 189, 190, 191, 192, 193, 194, 195, 196, 197, 198, 199, 200, 201, 202, 203, 204, 205, 206, 207, 208, 209, 210, 211, 212, 213, 214, 215, 216, 217, 218, 219, 220, 221, 222, 223, 224, 225, 226, 227, 228, 229, 230, 231, 232, 233, 234, 235, 236, 237, 238, 239, 240, 241, 242, 243, 244, 245, 246, 247], [0.3907, 0.7148, 0.6418, 0.4448, 0.1096, 0.1307, 0.134, 0.1344, 0.005997, 0.02113, 0.01721, 0.4002, 0.1364, 0.4289, 0.4032, 0.6418, 0.1364, 0.4289, 0.3907, 0.7148, 0.4448, 0.005997, 0.02113, 0.01721, 0.4002, 0.4032, 0.2625, 0.8541, 0.652, 0.3038, 0.6418, 0.2735, 0.05359, 0.2687, 0.06034, 0.1302, 0.04343, 0.06494, 0.8449, 0.2728, 0.8029, 0.7695, 0.1364, 0.4289, 0.3907, 0.7148, 0.4448, 0.005997, 0.02113, 0.01721, 0.4002, 0.4032, 0.02979, 0.04073, 0.03032, 0.1636, 0.1645, 0.0868, 0.03247, 0.01279, 0.003479, 0.03096, 0.1096, 0.1307, 0.134, 0.1344, 0.1344, 0.134, 0.1307, 0.1096, 0.1096, 0.1344, 0.134, 0.1307, 0.1096, 0.1344, 0.134, 0.1307, 0.1096, 0.1344, 0.134, 0.1307, 0.1096, 0.1307, 0.134, 0.1344, 0.134, 0.1307, 0.1307, 0.134, 0.1096, 0.134, 0.1307, 0.1344, 0.1307, 0.134, 0.134, 0.1307, 0.1344, 0.134, 0.134, 0.1344, 0.134, 0.1344, 0.134, 0.1344, 0.134, 0.1344, 0.134, 0.1344, 0.134, 0.1344, 0.134, 0.1344, 0.1096, 0.1344, 0.134, 0.1307, 0.1096, 0.1344, 0.134, 0.1307, 0.134, 0.1344, 0.1307, 0.1096, 0.1096, 0.1344, 0.134, 0.1307, 0.134, 0.1344, 0.1307, 0.1096, 0.134, 0.1344, 0.1307, 0.1096, 0.1096, 0.134, 0.1344, 0.1096, 0.134, 0.1307, 0.1307, 0.1344, 0.134, 0.1344, 0.1307, 0.1096, 0.134, 0.1096, 0.134, 0.1344, 0.1307, 0.1096, 0.134, 0.1096, 0.1307, 0.1344, 0.1307, 0.1344]): _vg.add([_i], _w, 'REPLACE')
_vg = ob_cube_002.vertex_groups.new(name='UpperArm.L')
for _i, _w in zip([62, 72, 73, 74, 75, 76, 77, 78, 86, 87, 89, 90, 91, 92, 95, 101, 102, 103, 104, 105, 106, 114, 115, 125, 128, 129, 130, 131, 132, 133, 134, 135, 136, 137, 138, 139, 144, 145, 146, 147], [0.02825, 0.4335, 0.7291, 0.4678, 0.448, 0.02825, 0.7291, 0.4678, 0.4335, 0.448, 0.02625, 0.2144, 0.03497, 0.02825, 0.03418, 0.1184, 0.6811, 0.06003, 0.1071, 0.7291, 0.4678, 0.4335, 0.448, 0.01709, 0.8172, 0.7772, 0.8359, 0.7599, 0.3434, 0.3861, 0.3238, 0.3675, 0.09928, 0.1388, 0.08333, 0.1251, 0.06253, 0.06938, 0.04964, 0.04167]): _vg.add([_i], _w, 'REPLACE')
_vg = ob_cube_002.vertex_groups.new(name='lowerArm.L')
for _i, _w in zip([48, 49, 50, 51, 52, 54, 72, 73, 74, 75, 77, 78, 86, 87, 105, 106, 114, 115, 128, 129, 130, 131, 132, 133, 134, 135, 136, 137, 138, 139, 140, 141, 142, 143, 144, 145, 146, 147], [0.05322, 0.03119, 0.04436, 0.01451, 0.01485, 0.004211, 0.09221, 0.09435, 0.07249, 0.06483, 0.09435, 0.07249, 0.09221, 0.06483, 0.09435, 0.07249, 0.09221, 0.06483, 0.145, 0.1887, 0.1297, 0.1844, 0.6223, 0.5689, 0.647, 0.5811, 0.8415, 0.7822, 0.8651, 0.7985, 0.05322, 0.03119, 0.04436, 0.01451, 0.4065, 0.4067, 0.4474, 0.4547]): _vg.add([_i], _w, 'REPLACE')
_vg = ob_cube_002.vertex_groups.new(name='hand.L')
for _i, _w in zip([48, 49, 50, 51, 52, 53, 54, 55, 56, 57, 58, 59, 133, 135, 136, 137, 138, 139, 140, 141, 142, 143, 144, 145, 146, 147], [0.9401, 0.9524, 0.9477, 0.9626, 0.9635, 0.9745, 0.9699, 0.9816, 0.977, 0.9926, 0.9792, 0.9953, 0.01493, 0.009512, 0.05529, 0.07426, 0.04662, 0.06951, 0.9401, 0.9524, 0.9477, 0.9626, 0.5161, 0.5133, 0.4977, 0.4972]): _vg.add([_i], _w, 'REPLACE')
_vg = ob_cube_002.vertex_groups.new(name='shoulder.R')
for _i, _w in zip([60, 61, 62, 63, 64, 67, 76, 79, 80, 81, 88, 91, 92, 107, 108, 109, 148, 151, 152, 155, 156, 157, 160, 161, 164, 165, 168, 171, 176, 179, 184, 187, 189, 191, 193, 195, 197, 199, 200, 201, 204, 205, 209, 211, 212, 213, 217, 219, 221, 223, 224, 226, 227, 231, 233, 235, 237, 239, 241, 243, 245, 247], [0.1739, 0.04938, 0.03625, 0.2154, 0.01816, 0.02636, 0.03625, 0.1739, 0.04938, 0.2154, 0.07607, 0.04534, 0.03625, 0.1739, 0.04938, 0.2154, 0.01816, 0.02636, 0.02636, 0.01816, 0.01816, 0.02636, 0.01816, 0.02636, 0.01816, 0.02636, 0.01816, 0.02636, 0.01816, 0.02636, 0.02636, 0.02636, 0.02636, 0.02636, 0.02636, 0.02636, 0.02636, 0.02636, 0.01816, 0.02636, 0.01816, 0.02636, 0.02636, 0.01816, 0.01816, 0.02636, 0.02636, 0.01816, 0.02636, 0.01816, 0.01816, 0.02636, 0.01816, 0.02636, 0.02636, 0.01816, 0.01816, 0.02636, 0.01816, 0.01816, 0.02636, 0.02636]): _vg.add([_i], _w, 'REPLACE')
_vg = ob_cube_002.vertex_groups.new(name='UpperArm.R')
_vg = ob_cube_002.vertex_groups.new(name='lowerArm.R')
_vg = ob_cube_002.vertex_groups.new(name='hand.R')
_vg = ob_cube_002.vertex_groups.new(name='Upperleg.L')
for _i, _w in zip([0, 1, 2, 3, 4, 5, 6, 7, 8, 9, 10, 11, 12, 13, 14, 15, 16, 17, 18, 19, 45, 68, 69, 70, 71, 72, 75, 82, 83, 84, 85, 86, 87, 93, 94, 95, 96, 97, 98, 100, 103, 104, 110, 111, 112, 113, 114, 115, 116, 117, 118, 119, 120, 121, 122, 123, 124, 125, 126, 127], [0.5786, 0.5296, 0.4977, 0.5412, 0.4642, 0.2061, 0.3899, 0.4828, 0.9094, 0.8565, 0.8095, 0.8242, 0.6928, 0.5005, 0.4891, 0.4948, 0.1674, 0.1376, 0.1642, 0.1667, 0.001388, 0.0, 0.002251, 0.209, 0.01017, 0.001866, 0.0003604, 0.0, 0.002251, 0.209, 0.01017, 0.001866, 0.0003604, 0.01923, 0.004777, 0.01028, 0.002218, 0.0154, 0.1652, 0.0008045, 0.0007208, 0.003732, 0.0, 0.002251, 0.209, 0.01017, 0.001866, 0.0003604, 0.08405, 0.06882, 0.08211, 0.08371, 0.002389, 0.002235, 0.1871, 0.005485, 0.012, 0.006247, 0.09031, 0.0004023]): _vg.add([_i], _w, 'REPLACE')
_vg = ob_cube_002.vertex_groups.new(name='lowerLeg.L')
for _i, _w in zip([8, 9, 10, 11, 12, 13, 14, 15, 16, 17, 18, 19, 20, 21, 22, 23, 24, 25, 26, 27, 28, 29, 30, 31, 33, 37, 44, 45, 46, 47, 116, 117, 118, 119], [0.0841, 0.1294, 0.1729, 0.1657, 0.3009, 0.4925, 0.4953, 0.4951, 0.8202, 0.8481, 0.8043, 0.8123, 0.6799, 0.6644, 0.3012, 0.5534, 0.4798, 0.4839, 0.2165, 0.01374, 0.4592, 0.4624, 0.06883, 0.03002, 0.1909, 0.04917, 0.6687, 0.7674, 0.8625, 0.851, 0.7899, 0.8496, 0.7365, 0.8413]): _vg.add([_i], _w, 'REPLACE')
_vg = ob_cube_002.vertex_groups.new(name='Foot.L')
for _i, _w in zip([18, 20, 21, 22, 23, 24, 25, 26, 27, 28, 29, 30, 31, 32, 33, 34, 35, 36, 37, 38, 39, 40, 41, 42, 43, 44, 45, 46, 47, 116, 117, 118, 119], [0.009918, 0.3114, 0.3283, 0.6897, 0.4289, 0.5202, 0.5159, 0.7772, 0.9681, 0.5408, 0.5375, 0.9304, 0.9599, 0.9872, 0.8036, 0.9975, 0.981, 0.9935, 0.949, 0.9988, 0.9913, 0.9982, 0.9891, 0.9993, 0.9969, 0.3091, 0.2068, 0.1215, 0.1351, 0.1034, 0.06754, 0.1595, 0.06073]): _vg.add([_i], _w, 'REPLACE')
_vg = ob_cube_002.vertex_groups.new(name='Upperleg.R')
_vg = ob_cube_002.vertex_groups.new(name='lowerLeg.R')
_vg = ob_cube_002.vertex_groups.new(name='Foot.R')
_m = ob_cube_002.modifiers.new('Mirror', 'MIRROR')
_m.use_clip = True
_m = ob_cube_002.modifiers.new('Armature', 'ARMATURE')
_m.object = ob_armature_002

# ---- collection membership
col_collection.objects.link(ob_cube)
col_collection.objects.link(ob_light)
col_collection.objects.link(ob_camera)
col_collection.objects.link(ob_armature_002)
col_collection.objects.link(ob_cube_002)

# ---- scene / render settings (as saved in the file)
scene.camera = ob_camera
scene.frame_start = 1; scene.frame_end = 32; scene.frame_set(7)
scene.render.engine = 'BLENDER_EEVEE_NEXT'
scene.cycles.use_denoising = False
scene.cycles.samples = 128
scene.cycles.sampling_pattern = 'TABULATED_SOBOL'
scene.cycles.use_adaptive_sampling = False
scene.cycles.use_light_tree = False
scene.view_settings.view_transform = 'Filmic'
bpy.context.view_layer.update()
